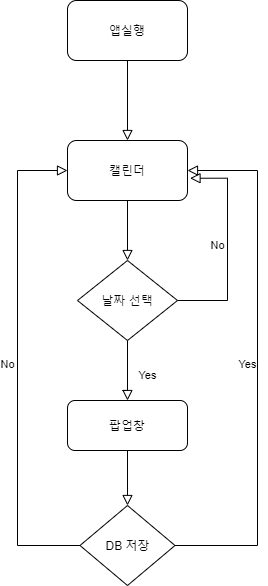

The diagram above was exported from draw.io. Its source (the exported page's mxGraphModel, read from the mxfile embedded in the PNG):
<mxGraphModel dx="782" dy="706" grid="1" gridSize="10" guides="1" tooltips="1" connect="1" arrows="1" fold="1" page="1" pageScale="1" pageWidth="827" pageHeight="1169" math="0" shadow="0">
  <root>
    <mxCell id="WIyWlLk6GJQsqaUBKTNV-0" />
    <mxCell id="WIyWlLk6GJQsqaUBKTNV-1" parent="WIyWlLk6GJQsqaUBKTNV-0" />
    <mxCell id="WIyWlLk6GJQsqaUBKTNV-2" value="" style="rounded=0;html=1;jettySize=auto;orthogonalLoop=1;fontSize=11;endArrow=block;endFill=0;endSize=8;strokeWidth=1;shadow=0;labelBackgroundColor=none;edgeStyle=orthogonalEdgeStyle;entryX=0.5;entryY=0;entryDx=0;entryDy=0;" parent="WIyWlLk6GJQsqaUBKTNV-1" source="WIyWlLk6GJQsqaUBKTNV-3" target="5-l15kLtySwTRGB1OkP--1" edge="1">
      <mxGeometry relative="1" as="geometry">
        <mxPoint x="200" y="180" as="targetPoint" />
      </mxGeometry>
    </mxCell>
    <mxCell id="WIyWlLk6GJQsqaUBKTNV-3" value="앱실행" style="rounded=1;whiteSpace=wrap;html=1;fontSize=12;glass=0;strokeWidth=1;shadow=0;" parent="WIyWlLk6GJQsqaUBKTNV-1" vertex="1">
      <mxGeometry x="160" y="60" width="120" height="60" as="geometry" />
    </mxCell>
    <mxCell id="5-l15kLtySwTRGB1OkP--1" value="캘린더" style="rounded=1;whiteSpace=wrap;html=1;" vertex="1" parent="WIyWlLk6GJQsqaUBKTNV-1">
      <mxGeometry x="160" y="200" width="120" height="60" as="geometry" />
    </mxCell>
    <mxCell id="5-l15kLtySwTRGB1OkP--2" value="팝업창" style="rounded=1;whiteSpace=wrap;html=1;" vertex="1" parent="WIyWlLk6GJQsqaUBKTNV-1">
      <mxGeometry x="160" y="460" width="120" height="50" as="geometry" />
    </mxCell>
    <mxCell id="5-l15kLtySwTRGB1OkP--4" value="날짜 선택" style="rhombus;whiteSpace=wrap;html=1;" vertex="1" parent="WIyWlLk6GJQsqaUBKTNV-1">
      <mxGeometry x="170" y="320" width="100" height="80" as="geometry" />
    </mxCell>
    <mxCell id="5-l15kLtySwTRGB1OkP--6" value="" style="rounded=0;html=1;jettySize=auto;orthogonalLoop=1;fontSize=11;endArrow=block;endFill=0;endSize=8;strokeWidth=1;shadow=0;labelBackgroundColor=none;edgeStyle=orthogonalEdgeStyle;exitX=0.5;exitY=1;exitDx=0;exitDy=0;" edge="1" parent="WIyWlLk6GJQsqaUBKTNV-1" source="5-l15kLtySwTRGB1OkP--1" target="5-l15kLtySwTRGB1OkP--4">
      <mxGeometry relative="1" as="geometry">
        <mxPoint x="220" y="130" as="sourcePoint" />
        <mxPoint x="220" y="210" as="targetPoint" />
      </mxGeometry>
    </mxCell>
    <mxCell id="5-l15kLtySwTRGB1OkP--7" value="No" style="edgeStyle=orthogonalEdgeStyle;rounded=0;html=1;jettySize=auto;orthogonalLoop=1;fontSize=11;endArrow=block;endFill=0;endSize=8;strokeWidth=1;shadow=0;labelBackgroundColor=none;exitX=1;exitY=0.5;exitDx=0;exitDy=0;entryX=1.021;entryY=0.629;entryDx=0;entryDy=0;entryPerimeter=0;" edge="1" parent="WIyWlLk6GJQsqaUBKTNV-1" source="5-l15kLtySwTRGB1OkP--4" target="5-l15kLtySwTRGB1OkP--1">
      <mxGeometry y="10" relative="1" as="geometry">
        <mxPoint as="offset" />
        <mxPoint x="380" y="390" as="sourcePoint" />
        <mxPoint x="430" y="330" as="targetPoint" />
        <Array as="points">
          <mxPoint x="320" y="360" />
          <mxPoint x="320" y="238" />
        </Array>
      </mxGeometry>
    </mxCell>
    <mxCell id="5-l15kLtySwTRGB1OkP--9" value="Yes" style="rounded=0;html=1;jettySize=auto;orthogonalLoop=1;fontSize=11;endArrow=block;endFill=0;endSize=8;strokeWidth=1;shadow=0;labelBackgroundColor=none;edgeStyle=orthogonalEdgeStyle;exitX=0.5;exitY=1;exitDx=0;exitDy=0;entryX=0.5;entryY=0;entryDx=0;entryDy=0;" edge="1" parent="WIyWlLk6GJQsqaUBKTNV-1" source="5-l15kLtySwTRGB1OkP--4" target="5-l15kLtySwTRGB1OkP--2">
      <mxGeometry y="20" relative="1" as="geometry">
        <mxPoint as="offset" />
        <mxPoint x="550" y="450" as="sourcePoint" />
        <mxPoint x="210" y="450" as="targetPoint" />
        <Array as="points">
          <mxPoint x="215" y="450" />
          <mxPoint x="215" y="450" />
        </Array>
      </mxGeometry>
    </mxCell>
    <mxCell id="5-l15kLtySwTRGB1OkP--10" value="DB 저장" style="rhombus;whiteSpace=wrap;html=1;" vertex="1" parent="WIyWlLk6GJQsqaUBKTNV-1">
      <mxGeometry x="172.5" y="565" width="95" height="80" as="geometry" />
    </mxCell>
    <mxCell id="5-l15kLtySwTRGB1OkP--11" value="No" style="edgeStyle=orthogonalEdgeStyle;rounded=0;html=1;jettySize=auto;orthogonalLoop=1;fontSize=11;endArrow=block;endFill=0;endSize=8;strokeWidth=1;shadow=0;labelBackgroundColor=none;exitX=0;exitY=0.5;exitDx=0;exitDy=0;entryX=0;entryY=0.5;entryDx=0;entryDy=0;" edge="1" parent="WIyWlLk6GJQsqaUBKTNV-1" source="5-l15kLtySwTRGB1OkP--10" target="5-l15kLtySwTRGB1OkP--1">
      <mxGeometry y="10" relative="1" as="geometry">
        <mxPoint as="offset" />
        <mxPoint x="270" y="370" as="sourcePoint" />
        <mxPoint x="292.94000000000005" y="244.02999999999997" as="targetPoint" />
        <Array as="points">
          <mxPoint x="110" y="605" />
          <mxPoint x="110" y="230" />
        </Array>
      </mxGeometry>
    </mxCell>
    <mxCell id="5-l15kLtySwTRGB1OkP--12" value="" style="rounded=0;html=1;jettySize=auto;orthogonalLoop=1;fontSize=11;endArrow=block;endFill=0;endSize=8;strokeWidth=1;shadow=0;labelBackgroundColor=none;edgeStyle=orthogonalEdgeStyle;entryX=0.5;entryY=0;entryDx=0;entryDy=0;exitX=0.5;exitY=1;exitDx=0;exitDy=0;" edge="1" parent="WIyWlLk6GJQsqaUBKTNV-1" source="5-l15kLtySwTRGB1OkP--2" target="5-l15kLtySwTRGB1OkP--10">
      <mxGeometry relative="1" as="geometry">
        <mxPoint x="220" y="130" as="sourcePoint" />
        <mxPoint x="220" y="200" as="targetPoint" />
      </mxGeometry>
    </mxCell>
    <mxCell id="5-l15kLtySwTRGB1OkP--13" value="Yes" style="edgeStyle=orthogonalEdgeStyle;rounded=0;html=1;jettySize=auto;orthogonalLoop=1;fontSize=11;endArrow=block;endFill=0;endSize=8;strokeWidth=1;shadow=0;labelBackgroundColor=none;exitX=1;exitY=0.5;exitDx=0;exitDy=0;entryX=1;entryY=0.5;entryDx=0;entryDy=0;" edge="1" parent="WIyWlLk6GJQsqaUBKTNV-1" source="5-l15kLtySwTRGB1OkP--10" target="5-l15kLtySwTRGB1OkP--1">
      <mxGeometry y="10" relative="1" as="geometry">
        <mxPoint as="offset" />
        <mxPoint x="560" y="555" as="sourcePoint" />
        <mxPoint x="290" y="230" as="targetPoint" />
        <Array as="points">
          <mxPoint x="350" y="605" />
          <mxPoint x="350" y="230" />
        </Array>
      </mxGeometry>
    </mxCell>
  </root>
</mxGraphModel>